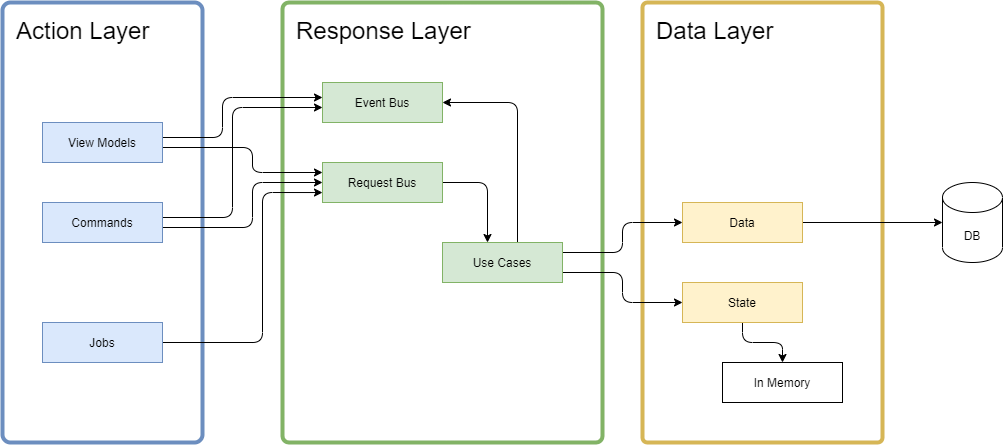

The diagram above was exported from draw.io. Its source (the exported page's mxGraphModel, read from the mxfile embedded in the PNG):
<mxGraphModel dx="985" dy="655" grid="1" gridSize="10" guides="1" tooltips="1" connect="1" arrows="1" fold="1" page="1" pageScale="1" pageWidth="1169" pageHeight="827" math="0" shadow="0">
  <root>
    <mxCell id="0" />
    <mxCell id="1" parent="0" />
    <mxCell id="T2JLnawrbQbVcdP8xmBE-13" value="Data Layer" style="rounded=1;whiteSpace=wrap;html=1;strokeColor=#d6b656;strokeWidth=4;arcSize=2;fontSize=24;align=left;verticalAlign=top;spacingTop=8;spacingLeft=12;fillColor=none;" parent="1" vertex="1">
      <mxGeometry x="720" y="200" width="240" height="440" as="geometry" />
    </mxCell>
    <mxCell id="T2JLnawrbQbVcdP8xmBE-14" value="Action Layer" style="rounded=1;whiteSpace=wrap;html=1;strokeColor=#6c8ebf;strokeWidth=4;arcSize=4;fontSize=24;align=left;verticalAlign=top;spacingTop=8;spacingLeft=12;fillColor=none;" parent="1" vertex="1">
      <mxGeometry x="80" y="200" width="200" height="440" as="geometry" />
    </mxCell>
    <mxCell id="T2JLnawrbQbVcdP8xmBE-12" value="Response Layer" style="rounded=1;whiteSpace=wrap;html=1;strokeColor=#82b366;fillColor=none;strokeWidth=4;arcSize=2;fontSize=24;align=left;verticalAlign=top;spacingTop=8;spacingLeft=12;" parent="1" vertex="1">
      <mxGeometry x="360" y="200" width="320" height="440" as="geometry" />
    </mxCell>
    <mxCell id="T2JLnawrbQbVcdP8xmBE-3" style="edgeStyle=orthogonalEdgeStyle;rounded=1;orthogonalLoop=1;jettySize=auto;html=1;exitX=1;exitY=0.5;exitDx=0;exitDy=0;entryX=0.375;entryY=0;entryDx=0;entryDy=0;" parent="1" source="oMaAvvl83Antzrp2gwgx-1" target="T2JLnawrbQbVcdP8xmBE-2" edge="1">
      <mxGeometry relative="1" as="geometry" />
    </mxCell>
    <mxCell id="oMaAvvl83Antzrp2gwgx-1" value="Request Bus" style="rounded=0;whiteSpace=wrap;html=1;points=[&#10;[0,0],[0.125,0],[0.25,0],[0.375,0],[0.5,0],[0.625,0],[0.75,0],[0.875,0],&#10;[1,0],[1,0.125],[1,0.25],[1,0.375],[1,0.5],[1,0.625],[1,0.75],[1,0.875],&#10;[1,1],[0.875,1],[0.75,1],[0.625,1],[0.5,1],[0.375,1],[0.25,1],[0.125,1],&#10;[0,1],[0,0.875],[0,0.75],[0,0.625],[0,0.5],[0,0.375],[0,0.25],[0,0.125]&#10;];fillColor=#d5e8d4;strokeColor=#82b366;" parent="1" vertex="1">
      <mxGeometry x="400" y="360" width="120" height="40" as="geometry" />
    </mxCell>
    <mxCell id="oMaAvvl83Antzrp2gwgx-8" style="edgeStyle=orthogonalEdgeStyle;rounded=1;orthogonalLoop=1;jettySize=auto;html=1;exitX=1;exitY=0.5;exitDx=0;exitDy=0;entryX=0;entryY=0.5;entryDx=0;entryDy=0;entryPerimeter=0;" parent="1" source="oMaAvvl83Antzrp2gwgx-3" target="T2JLnawrbQbVcdP8xmBE-9" edge="1">
      <mxGeometry relative="1" as="geometry">
        <mxPoint x="920" y="420.00000000000006" as="targetPoint" />
      </mxGeometry>
    </mxCell>
    <mxCell id="oMaAvvl83Antzrp2gwgx-3" value="Data" style="rounded=0;whiteSpace=wrap;html=1;points=[&#10;[0,0],[0.125,0],[0.25,0],[0.375,0],[0.5,0],[0.625,0],[0.75,0],[0.875,0],&#10;[1,0],[1,0.125],[1,0.25],[1,0.375],[1,0.5],[1,0.625],[1,0.75],[1,0.875],&#10;[1,1],[0.875,1],[0.75,1],[0.625,1],[0.5,1],[0.375,1],[0.25,1],[0.125,1],&#10;[0,1],[0,0.875],[0,0.75],[0,0.625],[0,0.5],[0,0.375],[0,0.25],[0,0.125]&#10;];fillColor=#fff2cc;strokeColor=#d6b656;" parent="1" vertex="1">
      <mxGeometry x="760" y="400" width="120" height="40" as="geometry" />
    </mxCell>
    <mxCell id="oMaAvvl83Antzrp2gwgx-11" style="edgeStyle=orthogonalEdgeStyle;rounded=1;orthogonalLoop=1;jettySize=auto;html=1;exitX=0.5;exitY=1;exitDx=0;exitDy=0;entryX=0.5;entryY=0;entryDx=0;entryDy=0;" parent="1" source="oMaAvvl83Antzrp2gwgx-4" target="oMaAvvl83Antzrp2gwgx-10" edge="1">
      <mxGeometry relative="1" as="geometry" />
    </mxCell>
    <mxCell id="oMaAvvl83Antzrp2gwgx-4" value="State" style="rounded=0;whiteSpace=wrap;html=1;points=[&#10;[0,0],[0.125,0],[0.25,0],[0.375,0],[0.5,0],[0.625,0],[0.75,0],[0.875,0],&#10;[1,0],[1,0.125],[1,0.25],[1,0.375],[1,0.5],[1,0.625],[1,0.75],[1,0.875],&#10;[1,1],[0.875,1],[0.75,1],[0.625,1],[0.5,1],[0.375,1],[0.25,1],[0.125,1],&#10;[0,1],[0,0.875],[0,0.75],[0,0.625],[0,0.5],[0,0.375],[0,0.25],[0,0.125]&#10;];fillColor=#fff2cc;strokeColor=#d6b656;" parent="1" vertex="1">
      <mxGeometry x="760" y="480.00000000000006" width="120" height="40" as="geometry" />
    </mxCell>
    <mxCell id="oMaAvvl83Antzrp2gwgx-10" value="In Memory" style="rounded=0;whiteSpace=wrap;html=1;points=[&#10;[0,0],[0.125,0],[0.25,0],[0.375,0],[0.5,0],[0.625,0],[0.75,0],[0.875,0],&#10;[1,0],[1,0.125],[1,0.25],[1,0.375],[1,0.5],[1,0.625],[1,0.75],[1,0.875],&#10;[1,1],[0.875,1],[0.75,1],[0.625,1],[0.5,1],[0.375,1],[0.25,1],[0.125,1],&#10;[0,1],[0,0.875],[0,0.75],[0,0.625],[0,0.5],[0,0.375],[0,0.25],[0,0.125]&#10;];" parent="1" vertex="1">
      <mxGeometry x="800" y="560" width="120" height="40" as="geometry" />
    </mxCell>
    <mxCell id="oMaAvvl83Antzrp2gwgx-22" style="edgeStyle=orthogonalEdgeStyle;rounded=1;orthogonalLoop=1;jettySize=auto;html=1;exitX=1;exitY=0.375;exitDx=0;exitDy=0;entryX=0;entryY=0.375;entryDx=0;entryDy=0;" parent="1" source="oMaAvvl83Antzrp2gwgx-20" target="oMaAvvl83Antzrp2gwgx-21" edge="1">
      <mxGeometry relative="1" as="geometry">
        <Array as="points">
          <mxPoint x="300" y="335" />
          <mxPoint x="300" y="295" />
        </Array>
      </mxGeometry>
    </mxCell>
    <mxCell id="oMaAvvl83Antzrp2gwgx-23" style="edgeStyle=orthogonalEdgeStyle;rounded=1;orthogonalLoop=1;jettySize=auto;html=1;exitX=1;exitY=0.625;exitDx=0;exitDy=0;entryX=0;entryY=0.25;entryDx=0;entryDy=0;" parent="1" source="oMaAvvl83Antzrp2gwgx-20" target="oMaAvvl83Antzrp2gwgx-1" edge="1">
      <mxGeometry relative="1" as="geometry">
        <Array as="points">
          <mxPoint x="330" y="345" />
          <mxPoint x="330" y="370" />
        </Array>
      </mxGeometry>
    </mxCell>
    <mxCell id="oMaAvvl83Antzrp2gwgx-20" value="View Models" style="rounded=0;whiteSpace=wrap;html=1;points=[&#10;[0,0],[0.125,0],[0.25,0],[0.375,0],[0.5,0],[0.625,0],[0.75,0],[0.875,0],&#10;[1,0],[1,0.125],[1,0.25],[1,0.375],[1,0.5],[1,0.625],[1,0.75],[1,0.875],&#10;[1,1],[0.875,1],[0.75,1],[0.625,1],[0.5,1],[0.375,1],[0.25,1],[0.125,1],&#10;[0,1],[0,0.875],[0,0.75],[0,0.625],[0,0.5],[0,0.375],[0,0.25],[0,0.125]&#10;];fillColor=#dae8fc;strokeColor=#6c8ebf;" parent="1" vertex="1">
      <mxGeometry x="120" y="320" width="120" height="40" as="geometry" />
    </mxCell>
    <mxCell id="oMaAvvl83Antzrp2gwgx-21" value="Event Bus" style="rounded=0;whiteSpace=wrap;html=1;points=[&#10;[0,0],[0.125,0],[0.25,0],[0.375,0],[0.5,0],[0.625,0],[0.75,0],[0.875,0],&#10;[1,0],[1,0.125],[1,0.25],[1,0.375],[1,0.5],[1,0.625],[1,0.75],[1,0.875],&#10;[1,1],[0.875,1],[0.75,1],[0.625,1],[0.5,1],[0.375,1],[0.25,1],[0.125,1],&#10;[0,1],[0,0.875],[0,0.75],[0,0.625],[0,0.5],[0,0.375],[0,0.25],[0,0.125]&#10;];fillColor=#d5e8d4;strokeColor=#82b366;" parent="1" vertex="1">
      <mxGeometry x="400" y="280" width="120" height="40" as="geometry" />
    </mxCell>
    <mxCell id="T2JLnawrbQbVcdP8xmBE-7" style="edgeStyle=orthogonalEdgeStyle;rounded=1;orthogonalLoop=1;jettySize=auto;html=1;exitX=1;exitY=0.5;exitDx=0;exitDy=0;entryX=0;entryY=0.751;entryDx=0;entryDy=0;entryPerimeter=0;" parent="1" source="oMaAvvl83Antzrp2gwgx-31" target="oMaAvvl83Antzrp2gwgx-1" edge="1">
      <mxGeometry relative="1" as="geometry">
        <Array as="points">
          <mxPoint x="340" y="540" />
          <mxPoint x="340" y="390" />
        </Array>
      </mxGeometry>
    </mxCell>
    <mxCell id="oMaAvvl83Antzrp2gwgx-31" value="Jobs" style="rounded=0;whiteSpace=wrap;html=1;points=[&#10;[0,0],[0.125,0],[0.25,0],[0.375,0],[0.5,0],[0.625,0],[0.75,0],[0.875,0],&#10;[1,0],[1,0.125],[1,0.25],[1,0.375],[1,0.5],[1,0.625],[1,0.75],[1,0.875],&#10;[1,1],[0.875,1],[0.75,1],[0.625,1],[0.5,1],[0.375,1],[0.25,1],[0.125,1],&#10;[0,1],[0,0.875],[0,0.75],[0,0.625],[0,0.5],[0,0.375],[0,0.25],[0,0.125]&#10;];fillColor=#dae8fc;strokeColor=#6c8ebf;" parent="1" vertex="1">
      <mxGeometry x="120" y="520" width="120" height="40" as="geometry" />
    </mxCell>
    <mxCell id="T2JLnawrbQbVcdP8xmBE-8" style="edgeStyle=orthogonalEdgeStyle;rounded=1;orthogonalLoop=1;jettySize=auto;html=1;exitX=1;exitY=0.625;exitDx=0;exitDy=0;entryX=0;entryY=0.5;entryDx=0;entryDy=0;" parent="1" source="T2JLnawrbQbVcdP8xmBE-1" target="oMaAvvl83Antzrp2gwgx-1" edge="1">
      <mxGeometry relative="1" as="geometry">
        <Array as="points">
          <mxPoint x="330" y="425" />
          <mxPoint x="330" y="380" />
        </Array>
      </mxGeometry>
    </mxCell>
    <mxCell id="T2JLnawrbQbVcdP8xmBE-15" style="edgeStyle=orthogonalEdgeStyle;rounded=1;orthogonalLoop=1;jettySize=auto;html=1;exitX=1;exitY=0.375;exitDx=0;exitDy=0;entryX=0;entryY=0.625;entryDx=0;entryDy=0;fontSize=24;" parent="1" source="T2JLnawrbQbVcdP8xmBE-1" target="oMaAvvl83Antzrp2gwgx-21" edge="1">
      <mxGeometry relative="1" as="geometry">
        <Array as="points">
          <mxPoint x="310" y="415" />
          <mxPoint x="310" y="305" />
        </Array>
      </mxGeometry>
    </mxCell>
    <mxCell id="T2JLnawrbQbVcdP8xmBE-1" value="Commands" style="rounded=0;whiteSpace=wrap;html=1;points=[&#10;[0,0],[0.125,0],[0.25,0],[0.375,0],[0.5,0],[0.625,0],[0.75,0],[0.875,0],&#10;[1,0],[1,0.125],[1,0.25],[1,0.375],[1,0.5],[1,0.625],[1,0.75],[1,0.875],&#10;[1,1],[0.875,1],[0.75,1],[0.625,1],[0.5,1],[0.375,1],[0.25,1],[0.125,1],&#10;[0,1],[0,0.875],[0,0.75],[0,0.625],[0,0.5],[0,0.375],[0,0.25],[0,0.125]&#10;];fillColor=#dae8fc;strokeColor=#6c8ebf;" parent="1" vertex="1">
      <mxGeometry x="120" y="400" width="120" height="40" as="geometry" />
    </mxCell>
    <mxCell id="T2JLnawrbQbVcdP8xmBE-4" style="edgeStyle=orthogonalEdgeStyle;rounded=1;orthogonalLoop=1;jettySize=auto;html=1;exitX=0.625;exitY=0;exitDx=0;exitDy=0;entryX=1;entryY=0.5;entryDx=0;entryDy=0;" parent="1" source="T2JLnawrbQbVcdP8xmBE-2" target="oMaAvvl83Antzrp2gwgx-21" edge="1">
      <mxGeometry relative="1" as="geometry" />
    </mxCell>
    <mxCell id="T2JLnawrbQbVcdP8xmBE-10" style="edgeStyle=orthogonalEdgeStyle;rounded=1;orthogonalLoop=1;jettySize=auto;html=1;exitX=1;exitY=0.25;exitDx=0;exitDy=0;entryX=0;entryY=0.5;entryDx=0;entryDy=0;" parent="1" source="T2JLnawrbQbVcdP8xmBE-2" target="oMaAvvl83Antzrp2gwgx-3" edge="1">
      <mxGeometry relative="1" as="geometry">
        <Array as="points">
          <mxPoint x="700" y="450.06" />
          <mxPoint x="700" y="420.06" />
        </Array>
      </mxGeometry>
    </mxCell>
    <mxCell id="T2JLnawrbQbVcdP8xmBE-11" style="edgeStyle=orthogonalEdgeStyle;rounded=1;orthogonalLoop=1;jettySize=auto;html=1;exitX=1;exitY=0.75;exitDx=0;exitDy=0;entryX=0;entryY=0.5;entryDx=0;entryDy=0;" parent="1" source="T2JLnawrbQbVcdP8xmBE-2" target="oMaAvvl83Antzrp2gwgx-4" edge="1">
      <mxGeometry relative="1" as="geometry">
        <Array as="points">
          <mxPoint x="700" y="470.06" />
          <mxPoint x="700" y="500.06" />
        </Array>
      </mxGeometry>
    </mxCell>
    <mxCell id="T2JLnawrbQbVcdP8xmBE-2" value="Use Cases" style="rounded=0;whiteSpace=wrap;html=1;points=[&#10;[0,0],[0.125,0],[0.25,0],[0.375,0],[0.5,0],[0.625,0],[0.75,0],[0.875,0],&#10;[1,0],[1,0.125],[1,0.25],[1,0.375],[1,0.5],[1,0.625],[1,0.75],[1,0.875],&#10;[1,1],[0.875,1],[0.75,1],[0.625,1],[0.5,1],[0.375,1],[0.25,1],[0.125,1],&#10;[0,1],[0,0.875],[0,0.75],[0,0.625],[0,0.5],[0,0.375],[0,0.25],[0,0.125]&#10;];fillColor=#d5e8d4;strokeColor=#82b366;" parent="1" vertex="1">
      <mxGeometry x="520" y="440.00000000000006" width="120" height="40" as="geometry" />
    </mxCell>
    <mxCell id="T2JLnawrbQbVcdP8xmBE-9" value="DB" style="shape=cylinder3;whiteSpace=wrap;html=1;boundedLbl=1;backgroundOutline=1;size=15;" parent="1" vertex="1">
      <mxGeometry x="1020" y="380" width="60" height="80" as="geometry" />
    </mxCell>
  </root>
</mxGraphModel>